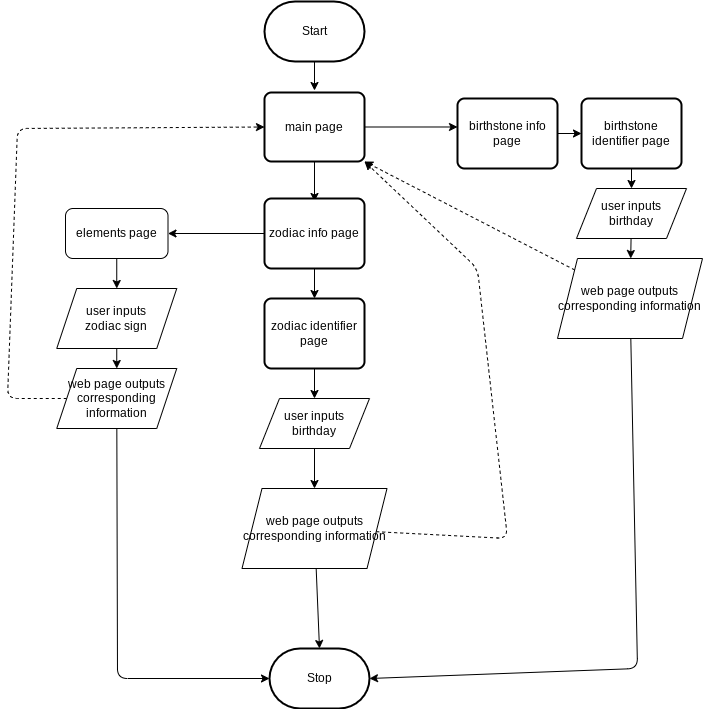

The diagram above was exported from draw.io. Its source (the exported page's mxGraphModel, read from the mxfile embedded in the PNG):
<mxGraphModel dx="1536" dy="575" grid="1" gridSize="10" guides="1" tooltips="1" connect="1" arrows="1" fold="1" page="1" pageScale="1" pageWidth="827" pageHeight="1169" math="0" shadow="0">
  <root>
    <mxCell id="0" />
    <mxCell id="1" parent="0" />
    <mxCell id="2" style="edgeStyle=none;html=1;" edge="1" parent="1" source="3">
      <mxGeometry relative="1" as="geometry">
        <mxPoint x="147" y="102" as="targetPoint" />
      </mxGeometry>
    </mxCell>
    <mxCell id="3" value="Start" style="strokeWidth=2;html=1;shape=mxgraph.flowchart.terminator;whiteSpace=wrap;" vertex="1" parent="1">
      <mxGeometry x="97" y="13" width="100" height="60" as="geometry" />
    </mxCell>
    <mxCell id="4" style="edgeStyle=none;html=1;" edge="1" parent="1" source="5">
      <mxGeometry relative="1" as="geometry">
        <mxPoint x="147" y="213" as="targetPoint" />
      </mxGeometry>
    </mxCell>
    <mxCell id="30" style="edgeStyle=none;html=1;entryX=0;entryY=0.407;entryDx=0;entryDy=0;entryPerimeter=0;" edge="1" parent="1" source="5" target="9">
      <mxGeometry relative="1" as="geometry" />
    </mxCell>
    <mxCell id="5" value="main page" style="rounded=1;whiteSpace=wrap;html=1;absoluteArcSize=1;arcSize=14;strokeWidth=2;" vertex="1" parent="1">
      <mxGeometry x="97" y="104" width="100" height="69" as="geometry" />
    </mxCell>
    <mxCell id="7" value="Stop" style="strokeWidth=2;html=1;shape=mxgraph.flowchart.terminator;whiteSpace=wrap;" vertex="1" parent="1">
      <mxGeometry x="102" y="660" width="100" height="60" as="geometry" />
    </mxCell>
    <mxCell id="31" style="edgeStyle=none;html=1;" edge="1" parent="1" source="9" target="14">
      <mxGeometry relative="1" as="geometry" />
    </mxCell>
    <mxCell id="9" value="birthstone info page" style="rounded=1;whiteSpace=wrap;html=1;absoluteArcSize=1;arcSize=14;strokeWidth=2;" vertex="1" parent="1">
      <mxGeometry x="290" y="110" width="100" height="70" as="geometry" />
    </mxCell>
    <mxCell id="34" style="edgeStyle=none;html=1;" edge="1" parent="1" source="11" target="26">
      <mxGeometry relative="1" as="geometry" />
    </mxCell>
    <mxCell id="37" style="edgeStyle=none;html=1;entryX=1;entryY=0.5;entryDx=0;entryDy=0;" edge="1" parent="1" source="11" target="20">
      <mxGeometry relative="1" as="geometry" />
    </mxCell>
    <mxCell id="11" value="zodiac info page" style="rounded=1;whiteSpace=wrap;html=1;absoluteArcSize=1;arcSize=14;strokeWidth=2;" vertex="1" parent="1">
      <mxGeometry x="97" y="210" width="100" height="70" as="geometry" />
    </mxCell>
    <mxCell id="32" style="edgeStyle=none;html=1;" edge="1" parent="1" source="14" target="16">
      <mxGeometry relative="1" as="geometry" />
    </mxCell>
    <mxCell id="14" value="birthstone identifier page" style="rounded=1;whiteSpace=wrap;html=1;absoluteArcSize=1;arcSize=14;strokeWidth=2;" vertex="1" parent="1">
      <mxGeometry x="414" y="110" width="100" height="70" as="geometry" />
    </mxCell>
    <mxCell id="33" style="edgeStyle=none;html=1;" edge="1" parent="1" source="16" target="18">
      <mxGeometry relative="1" as="geometry" />
    </mxCell>
    <mxCell id="16" value="user inputs &lt;br&gt;birthday" style="shape=parallelogram;perimeter=parallelogramPerimeter;whiteSpace=wrap;html=1;fixedSize=1;" vertex="1" parent="1">
      <mxGeometry x="409" y="200" width="110" height="50" as="geometry" />
    </mxCell>
    <mxCell id="43" style="edgeStyle=none;html=1;entryX=1;entryY=0.5;entryDx=0;entryDy=0;entryPerimeter=0;" edge="1" parent="1" source="18" target="7">
      <mxGeometry relative="1" as="geometry">
        <Array as="points">
          <mxPoint x="470" y="680" />
        </Array>
      </mxGeometry>
    </mxCell>
    <mxCell id="44" style="edgeStyle=none;html=1;entryX=1;entryY=1;entryDx=0;entryDy=0;dashed=1;" edge="1" parent="1" source="18" target="5">
      <mxGeometry relative="1" as="geometry" />
    </mxCell>
    <mxCell id="18" value="web page outputs corresponding information" style="shape=parallelogram;perimeter=parallelogramPerimeter;whiteSpace=wrap;html=1;fixedSize=1;" vertex="1" parent="1">
      <mxGeometry x="390" y="270" width="145" height="80" as="geometry" />
    </mxCell>
    <mxCell id="38" style="edgeStyle=none;html=1;entryX=0.5;entryY=0;entryDx=0;entryDy=0;" edge="1" parent="1" source="20" target="22">
      <mxGeometry relative="1" as="geometry" />
    </mxCell>
    <mxCell id="20" value="elements page" style="rounded=1;whiteSpace=wrap;html=1;" vertex="1" parent="1">
      <mxGeometry x="-102" y="220" width="102.5" height="50" as="geometry" />
    </mxCell>
    <mxCell id="40" style="edgeStyle=none;html=1;" edge="1" parent="1" source="22" target="24">
      <mxGeometry relative="1" as="geometry" />
    </mxCell>
    <mxCell id="22" value="user inputs &lt;br&gt;zodiac sign" style="shape=parallelogram;perimeter=parallelogramPerimeter;whiteSpace=wrap;html=1;fixedSize=1;" vertex="1" parent="1">
      <mxGeometry x="-110.75" y="300" width="120" height="60" as="geometry" />
    </mxCell>
    <mxCell id="42" style="edgeStyle=none;html=1;entryX=0;entryY=0.5;entryDx=0;entryDy=0;entryPerimeter=0;" edge="1" parent="1" source="24" target="7">
      <mxGeometry relative="1" as="geometry">
        <Array as="points">
          <mxPoint x="-50" y="690" />
        </Array>
      </mxGeometry>
    </mxCell>
    <mxCell id="46" style="edgeStyle=none;html=1;entryX=0;entryY=0.5;entryDx=0;entryDy=0;dashed=1;" edge="1" parent="1" source="24" target="5">
      <mxGeometry relative="1" as="geometry">
        <Array as="points">
          <mxPoint x="-160" y="410" />
          <mxPoint x="-150" y="140" />
        </Array>
      </mxGeometry>
    </mxCell>
    <mxCell id="24" value="web page outputs corresponding information" style="shape=parallelogram;perimeter=parallelogramPerimeter;whiteSpace=wrap;html=1;fixedSize=1;" vertex="1" parent="1">
      <mxGeometry x="-110.75" y="380" width="120" height="60" as="geometry" />
    </mxCell>
    <mxCell id="35" style="edgeStyle=none;html=1;" edge="1" parent="1" source="26" target="28">
      <mxGeometry relative="1" as="geometry" />
    </mxCell>
    <mxCell id="26" value="zodiac identifier page" style="rounded=1;whiteSpace=wrap;html=1;absoluteArcSize=1;arcSize=14;strokeWidth=2;" vertex="1" parent="1">
      <mxGeometry x="97" y="310" width="100" height="70" as="geometry" />
    </mxCell>
    <mxCell id="36" style="edgeStyle=none;html=1;entryX=0.5;entryY=0;entryDx=0;entryDy=0;" edge="1" parent="1" source="28" target="29">
      <mxGeometry relative="1" as="geometry" />
    </mxCell>
    <mxCell id="28" value="user inputs &lt;br&gt;birthday" style="shape=parallelogram;perimeter=parallelogramPerimeter;whiteSpace=wrap;html=1;fixedSize=1;" vertex="1" parent="1">
      <mxGeometry x="92" y="410" width="110" height="50" as="geometry" />
    </mxCell>
    <mxCell id="41" style="edgeStyle=none;html=1;entryX=0.5;entryY=0;entryDx=0;entryDy=0;entryPerimeter=0;" edge="1" parent="1" source="29" target="7">
      <mxGeometry relative="1" as="geometry" />
    </mxCell>
    <mxCell id="45" style="edgeStyle=none;html=1;entryX=1;entryY=1;entryDx=0;entryDy=0;dashed=1;" edge="1" parent="1" source="29" target="5">
      <mxGeometry relative="1" as="geometry">
        <Array as="points">
          <mxPoint x="340" y="550" />
          <mxPoint x="310" y="280" />
        </Array>
      </mxGeometry>
    </mxCell>
    <mxCell id="29" value="web page outputs corresponding information" style="shape=parallelogram;perimeter=parallelogramPerimeter;whiteSpace=wrap;html=1;fixedSize=1;" vertex="1" parent="1">
      <mxGeometry x="74.5" y="500" width="145" height="80" as="geometry" />
    </mxCell>
  </root>
</mxGraphModel>